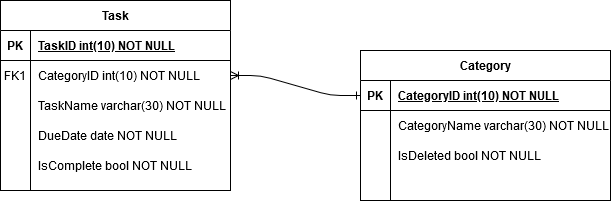

The diagram above was exported from draw.io. Its source (the exported page's mxGraphModel, read from the mxfile embedded in the PNG):
<mxGraphModel dx="835" dy="480" grid="1" gridSize="10" guides="1" tooltips="1" connect="1" arrows="1" fold="1" page="1" pageScale="1" pageWidth="850" pageHeight="1100" math="0" shadow="0" extFonts="Permanent Marker^https://fonts.googleapis.com/css?family=Permanent+Marker">
  <root>
    <mxCell id="0" />
    <mxCell id="1" parent="0" />
    <mxCell id="2" value="Task" style="shape=table;startSize=30;container=1;collapsible=1;childLayout=tableLayout;fixedRows=1;rowLines=0;fontStyle=1;align=center;resizeLast=1;" vertex="1" parent="1">
      <mxGeometry x="80" y="200" width="230" height="190" as="geometry" />
    </mxCell>
    <mxCell id="3" value="" style="shape=partialRectangle;collapsible=0;dropTarget=0;pointerEvents=0;fillColor=none;top=0;left=0;bottom=1;right=0;points=[[0,0.5],[1,0.5]];portConstraint=eastwest;" vertex="1" parent="2">
      <mxGeometry y="30" width="230" height="30" as="geometry" />
    </mxCell>
    <mxCell id="4" value="PK" style="shape=partialRectangle;connectable=0;fillColor=none;top=0;left=0;bottom=0;right=0;fontStyle=1;overflow=hidden;" vertex="1" parent="3">
      <mxGeometry width="30" height="30" as="geometry" />
    </mxCell>
    <mxCell id="5" value="TaskID int(10) NOT NULL" style="shape=partialRectangle;connectable=0;fillColor=none;top=0;left=0;bottom=0;right=0;align=left;spacingLeft=6;fontStyle=5;overflow=hidden;" vertex="1" parent="3">
      <mxGeometry x="30" width="200" height="30" as="geometry" />
    </mxCell>
    <mxCell id="6" value="" style="shape=partialRectangle;collapsible=0;dropTarget=0;pointerEvents=0;fillColor=none;top=0;left=0;bottom=0;right=0;points=[[0,0.5],[1,0.5]];portConstraint=eastwest;" vertex="1" parent="2">
      <mxGeometry y="60" width="230" height="30" as="geometry" />
    </mxCell>
    <mxCell id="7" value="FK1" style="shape=partialRectangle;connectable=0;fillColor=none;top=0;left=0;bottom=0;right=0;editable=1;overflow=hidden;" vertex="1" parent="6">
      <mxGeometry width="30" height="30" as="geometry" />
    </mxCell>
    <mxCell id="8" value="CategoryID int(10) NOT NULL" style="shape=partialRectangle;connectable=0;fillColor=none;top=0;left=0;bottom=0;right=0;align=left;spacingLeft=6;overflow=hidden;" vertex="1" parent="6">
      <mxGeometry x="30" width="200" height="30" as="geometry" />
    </mxCell>
    <mxCell id="9" value="" style="shape=partialRectangle;collapsible=0;dropTarget=0;pointerEvents=0;fillColor=none;top=0;left=0;bottom=0;right=0;points=[[0,0.5],[1,0.5]];portConstraint=eastwest;" vertex="1" parent="2">
      <mxGeometry y="90" width="230" height="30" as="geometry" />
    </mxCell>
    <mxCell id="10" value="" style="shape=partialRectangle;connectable=0;fillColor=none;top=0;left=0;bottom=0;right=0;editable=1;overflow=hidden;" vertex="1" parent="9">
      <mxGeometry width="30" height="30" as="geometry" />
    </mxCell>
    <mxCell id="11" value="TaskName varchar(30) NOT NULL" style="shape=partialRectangle;connectable=0;fillColor=none;top=0;left=0;bottom=0;right=0;align=left;spacingLeft=6;overflow=hidden;" vertex="1" parent="9">
      <mxGeometry x="30" width="200" height="30" as="geometry" />
    </mxCell>
    <mxCell id="12" value="" style="shape=partialRectangle;collapsible=0;dropTarget=0;pointerEvents=0;fillColor=none;top=0;left=0;bottom=0;right=0;points=[[0,0.5],[1,0.5]];portConstraint=eastwest;" vertex="1" parent="2">
      <mxGeometry y="120" width="230" height="30" as="geometry" />
    </mxCell>
    <mxCell id="13" value="" style="shape=partialRectangle;connectable=0;fillColor=none;top=0;left=0;bottom=0;right=0;editable=1;overflow=hidden;" vertex="1" parent="12">
      <mxGeometry width="30" height="30" as="geometry" />
    </mxCell>
    <mxCell id="14" value="DueDate date NOT NULL" style="shape=partialRectangle;connectable=0;fillColor=none;top=0;left=0;bottom=0;right=0;align=left;spacingLeft=6;overflow=hidden;" vertex="1" parent="12">
      <mxGeometry x="30" width="200" height="30" as="geometry" />
    </mxCell>
    <mxCell id="15" value="" style="shape=partialRectangle;collapsible=0;dropTarget=0;pointerEvents=0;fillColor=none;top=0;left=0;bottom=0;right=0;points=[[0,0.5],[1,0.5]];portConstraint=eastwest;" vertex="1" parent="2">
      <mxGeometry y="150" width="230" height="30" as="geometry" />
    </mxCell>
    <mxCell id="16" value="" style="shape=partialRectangle;connectable=0;fillColor=none;top=0;left=0;bottom=0;right=0;editable=1;overflow=hidden;" vertex="1" parent="15">
      <mxGeometry width="30" height="30" as="geometry" />
    </mxCell>
    <mxCell id="17" value="IsComplete bool NOT NULL" style="shape=partialRectangle;connectable=0;fillColor=none;top=0;left=0;bottom=0;right=0;align=left;spacingLeft=6;overflow=hidden;" vertex="1" parent="15">
      <mxGeometry x="30" width="200" height="30" as="geometry" />
    </mxCell>
    <mxCell id="18" value="Category" style="shape=table;startSize=30;container=1;collapsible=1;childLayout=tableLayout;fixedRows=1;rowLines=0;fontStyle=1;align=center;resizeLast=1;" vertex="1" parent="1">
      <mxGeometry x="440" y="250" width="250" height="150" as="geometry" />
    </mxCell>
    <mxCell id="19" value="" style="shape=partialRectangle;collapsible=0;dropTarget=0;pointerEvents=0;fillColor=none;top=0;left=0;bottom=1;right=0;points=[[0,0.5],[1,0.5]];portConstraint=eastwest;" vertex="1" parent="18">
      <mxGeometry y="30" width="250" height="30" as="geometry" />
    </mxCell>
    <mxCell id="20" value="PK" style="shape=partialRectangle;connectable=0;fillColor=none;top=0;left=0;bottom=0;right=0;fontStyle=1;overflow=hidden;" vertex="1" parent="19">
      <mxGeometry width="30" height="30" as="geometry" />
    </mxCell>
    <mxCell id="21" value="CategoryID int(10) NOT NULL" style="shape=partialRectangle;connectable=0;fillColor=none;top=0;left=0;bottom=0;right=0;align=left;spacingLeft=6;fontStyle=5;overflow=hidden;" vertex="1" parent="19">
      <mxGeometry x="30" width="220" height="30" as="geometry" />
    </mxCell>
    <mxCell id="22" value="" style="shape=partialRectangle;collapsible=0;dropTarget=0;pointerEvents=0;fillColor=none;top=0;left=0;bottom=0;right=0;points=[[0,0.5],[1,0.5]];portConstraint=eastwest;" vertex="1" parent="18">
      <mxGeometry y="60" width="250" height="30" as="geometry" />
    </mxCell>
    <mxCell id="23" value="" style="shape=partialRectangle;connectable=0;fillColor=none;top=0;left=0;bottom=0;right=0;editable=1;overflow=hidden;" vertex="1" parent="22">
      <mxGeometry width="30" height="30" as="geometry" />
    </mxCell>
    <mxCell id="24" value="CategoryName varchar(30) NOT NULL" style="shape=partialRectangle;connectable=0;fillColor=none;top=0;left=0;bottom=0;right=0;align=left;spacingLeft=6;overflow=hidden;" vertex="1" parent="22">
      <mxGeometry x="30" width="220" height="30" as="geometry" />
    </mxCell>
    <mxCell id="25" value="" style="shape=partialRectangle;collapsible=0;dropTarget=0;pointerEvents=0;fillColor=none;top=0;left=0;bottom=0;right=0;points=[[0,0.5],[1,0.5]];portConstraint=eastwest;" vertex="1" parent="18">
      <mxGeometry y="90" width="250" height="30" as="geometry" />
    </mxCell>
    <mxCell id="26" value="" style="shape=partialRectangle;connectable=0;fillColor=none;top=0;left=0;bottom=0;right=0;editable=1;overflow=hidden;" vertex="1" parent="25">
      <mxGeometry width="30" height="30" as="geometry" />
    </mxCell>
    <mxCell id="27" value="IsDeleted bool NOT NULL" style="shape=partialRectangle;connectable=0;fillColor=none;top=0;left=0;bottom=0;right=0;align=left;spacingLeft=6;overflow=hidden;" vertex="1" parent="25">
      <mxGeometry x="30" width="220" height="30" as="geometry" />
    </mxCell>
    <mxCell id="28" value="" style="edgeStyle=entityRelationEdgeStyle;fontSize=12;html=1;endArrow=ERone;startArrow=ERoneToMany;startFill=0;endFill=0;exitX=1;exitY=0.5;exitDx=0;exitDy=0;entryX=0;entryY=0.5;entryDx=0;entryDy=0;" edge="1" source="6" target="19" parent="1">
      <mxGeometry width="100" height="100" relative="1" as="geometry">
        <mxPoint x="320" y="280" as="sourcePoint" />
        <mxPoint x="440" y="290" as="targetPoint" />
      </mxGeometry>
    </mxCell>
  </root>
</mxGraphModel>